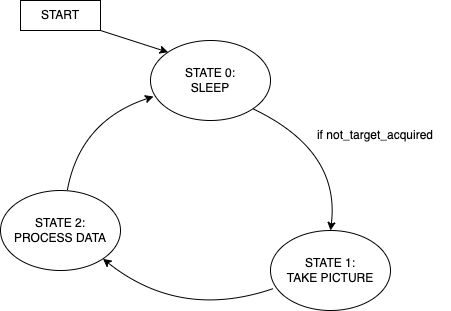

The diagram above was exported from draw.io. Its source (the exported page's mxGraphModel, read from the mxfile embedded in the PNG):
<mxGraphModel dx="954" dy="566" grid="1" gridSize="10" guides="1" tooltips="1" connect="1" arrows="1" fold="1" page="1" pageScale="1" pageWidth="850" pageHeight="1100" math="0" shadow="0">
  <root>
    <mxCell id="0" />
    <mxCell id="1" parent="0" />
    <mxCell id="C5sQRmFyfO6rS9JMcfnK-1" value="START" style="rounded=0;whiteSpace=wrap;html=1;" vertex="1" parent="1">
      <mxGeometry x="210" y="260" width="80" height="30" as="geometry" />
    </mxCell>
    <mxCell id="C5sQRmFyfO6rS9JMcfnK-2" value="STATE 0:&lt;br&gt;SLEEP" style="ellipse;whiteSpace=wrap;html=1;" vertex="1" parent="1">
      <mxGeometry x="340" y="300" width="120" height="80" as="geometry" />
    </mxCell>
    <mxCell id="C5sQRmFyfO6rS9JMcfnK-3" value="STATE 2:&lt;br&gt;PROCESS DATA" style="ellipse;whiteSpace=wrap;html=1;" vertex="1" parent="1">
      <mxGeometry x="190" y="450" width="120" height="80" as="geometry" />
    </mxCell>
    <mxCell id="C5sQRmFyfO6rS9JMcfnK-4" value="STATE 1:&lt;br&gt;TAKE PICTURE" style="ellipse;whiteSpace=wrap;html=1;" vertex="1" parent="1">
      <mxGeometry x="460" y="490" width="120" height="80" as="geometry" />
    </mxCell>
    <mxCell id="C5sQRmFyfO6rS9JMcfnK-8" value="" style="endArrow=classic;html=1;rounded=0;exitX=1;exitY=1;exitDx=0;exitDy=0;entryX=0;entryY=0;entryDx=0;entryDy=0;" edge="1" parent="1" source="C5sQRmFyfO6rS9JMcfnK-1" target="C5sQRmFyfO6rS9JMcfnK-2">
      <mxGeometry width="50" height="50" relative="1" as="geometry">
        <mxPoint x="400" y="420" as="sourcePoint" />
        <mxPoint x="450" y="370" as="targetPoint" />
      </mxGeometry>
    </mxCell>
    <mxCell id="C5sQRmFyfO6rS9JMcfnK-11" value="" style="endArrow=classic;html=1;entryX=0.5;entryY=0;entryDx=0;entryDy=0;exitX=1;exitY=1;exitDx=0;exitDy=0;curved=1;" edge="1" parent="1" source="C5sQRmFyfO6rS9JMcfnK-2" target="C5sQRmFyfO6rS9JMcfnK-4">
      <mxGeometry width="50" height="50" relative="1" as="geometry">
        <mxPoint x="400" y="410" as="sourcePoint" />
        <mxPoint x="450" y="360" as="targetPoint" />
        <Array as="points">
          <mxPoint x="530" y="410" />
        </Array>
      </mxGeometry>
    </mxCell>
    <mxCell id="C5sQRmFyfO6rS9JMcfnK-12" value="" style="endArrow=classic;html=1;exitX=0.025;exitY=0.725;exitDx=0;exitDy=0;exitPerimeter=0;entryX=1;entryY=1;entryDx=0;entryDy=0;curved=1;" edge="1" parent="1" source="C5sQRmFyfO6rS9JMcfnK-4" target="C5sQRmFyfO6rS9JMcfnK-3">
      <mxGeometry width="50" height="50" relative="1" as="geometry">
        <mxPoint x="400" y="410" as="sourcePoint" />
        <mxPoint x="450" y="360" as="targetPoint" />
        <Array as="points">
          <mxPoint x="370" y="580" />
        </Array>
      </mxGeometry>
    </mxCell>
    <mxCell id="C5sQRmFyfO6rS9JMcfnK-13" value="" style="endArrow=classic;html=1;exitX=0.558;exitY=-0.012;exitDx=0;exitDy=0;exitPerimeter=0;entryX=0.025;entryY=0.7;entryDx=0;entryDy=0;entryPerimeter=0;curved=1;" edge="1" parent="1" source="C5sQRmFyfO6rS9JMcfnK-3" target="C5sQRmFyfO6rS9JMcfnK-2">
      <mxGeometry width="50" height="50" relative="1" as="geometry">
        <mxPoint x="400" y="410" as="sourcePoint" />
        <mxPoint x="450" y="360" as="targetPoint" />
        <Array as="points">
          <mxPoint x="270" y="380" />
        </Array>
      </mxGeometry>
    </mxCell>
    <mxCell id="C5sQRmFyfO6rS9JMcfnK-14" value="if not_target_acquired" style="text;html=1;strokeColor=none;fillColor=none;align=center;verticalAlign=middle;whiteSpace=wrap;rounded=0;" vertex="1" parent="1">
      <mxGeometry x="490" y="380" width="150" height="30" as="geometry" />
    </mxCell>
  </root>
</mxGraphModel>